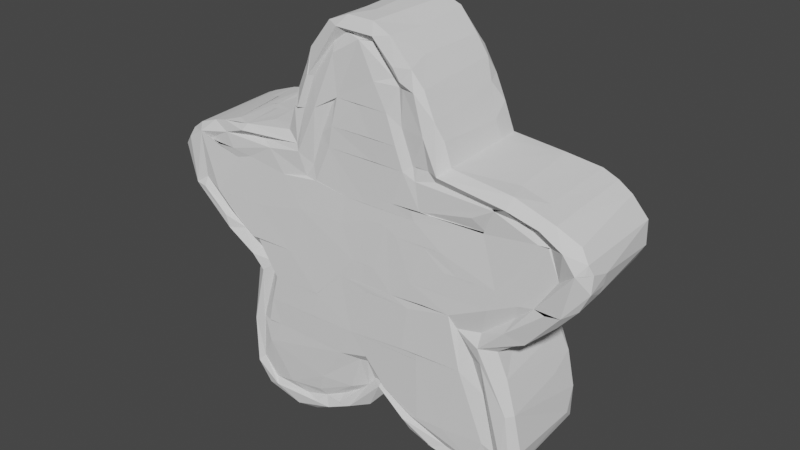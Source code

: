 # Source: Star.blend  (saved by Blender 3.6.13; exported with 4.5.12 LTS)
import bpy
from mathutils import Matrix  # noqa: F401  (used for matrix-valued properties, if any)

bpy.ops.wm.read_factory_settings(use_empty=True)
scene = bpy.context.scene
scene.name = 'Scene'

# ---- collections
col_collection = bpy.data.collections.new('Collection'); scene.collection.children.link(col_collection)

# ---- world
world_world = bpy.data.worlds.new('World'); scene.world = world_world
world_world.use_nodes = True; world_world.node_tree.nodes.clear()
_N = world_world.node_tree.nodes; _L = world_world.node_tree.links
n0 = _N.new('ShaderNodeOutputWorld'); n0.name = 'World Output'; n0.location = (300, 300)
n1 = _N.new('ShaderNodeBackground'); n1.name = 'Background'; n1.location = (10, 300)
n1.inputs[0].default_value = (0.05088, 0.05088, 0.05088, 1.0)
_L.new(n1.outputs[0], n0.inputs[0])
n0.is_active_output = True
world_world.color = (0.05088, 0.05088, 0.05088)
world_world.use_sun_shadow = False
world_world.sun_shadow_jitter_overblur = 0.0

# ---- meshes
me_tmpx6ox2jy4 = bpy.data.meshes.new('tmpx6ox2jy4')
me_tmpx6ox2jy4.from_pydata([(-0.4696, 0.01272, 0.1272), (-0.4798, 0.1215, 0.128), (-0.4418, 0.03151, 0.1196), (-0.4423, 0.01012, 0.1295), (-0.3833, -0.04426, 0.1266), (-0.4428, 0.1434, 0.127), (-0.4261, 0.1275, 0.1178), (-0.3743, -0.07382, 0.1253), (-0.3409, 0.105, 0.1156), (-0.3757, -0.03529, 0.1149), (-0.3949, 0.1262, 0.1248), (-0.4013, 0.0103, 0.1246), (-0.3781, 0.1812, 0.1117), (-0.3475, -0.03689, 0.1247), (-0.3476, 0.1262, 0.1205), (-0.3668, 0.158, 0.1196), (-0.3343, -0.06694, 0.1117), (-0.2988, -0.07165, 0.1236), (-0.3119, 0.1775, 0.1246), (-0.268, 0.01028, 0.1187), (-0.2928, -0.09337, 0.1106), (-0.2825, 0.0102, 0.1192), (-0.2658, -0.3324, 0.1199), (-0.2641, -0.2764, 0.1207), (-0.2501, -0.2149, 0.121), (-0.2811, -0.07224, 0.1238), (-0.2335, -0.1534, 0.1207), (-0.1919, -0.0716, 0.119), (-0.5111, 0.09215, 0.1127), (-0.5095, 0.049, 0.09671), (-0.4919, 0.1322, 0.1036), (-0.4523, -0.02668, 0.1041), (-0.4144, 0.1712, 0.1073), (-0.4018, -0.071, 0.1071), (-0.3661, -0.09957, 0.1027), (-0.3017, 0.1171, 0.1146), (-0.3316, -0.1198, 0.1017), (-0.3378, 0.1856, 0.1126), (-0.2672, 0.1675, 0.1039), (-0.3023, -0.115, 0.1254), (-0.3111, -0.2886, 0.1208), (-0.3105, -0.4067, 0.1201), (-0.3081, -0.1646, 0.1015), (-0.2837, -0.4611, 0.1117), (-0.2786, -0.1513, 0.1191), (-0.2409, 0.1534, 0.1134), (-0.2972, -0.3906, 0.1118), (-0.2876, -0.2759, 0.1132), (-0.2476, -0.1283, 0.1067), (-0.2549, -0.453, 0.1166), (-0.2046, 0.1024, 0.1115), (-0.2304, -0.2764, 0.1182), (-0.1549, 0.03756, 0.1143), (-0.1691, 0.1796, 0.103), (-0.1153, -0.1535, 0.1167), (-0.1154, -0.1535, 0.1174), (-0.05399, -0.2826, 0.1113), (-0.1253, -0.215, 0.1172), (-0.023, -0.2148, 0.112), (-0.04819, -0.08527, 0.1123), (-0.4897, 0.01664, 0.09713), (-0.4593, 0.1552, 0.1083), (-0.3472, 0.1898, 0.09482), (-0.3205, -0.2099, 0.09168), (-0.2993, -0.4598, 0.09475), (-0.285, -0.4612, 0.1099), (-0.1971, 0.2008, 0.09511), (-0.2653, -0.4795, 0.09568), (-0.2644, -0.4358, 0.1088), (-0.1956, -0.4828, 0.1089), (-0.2109, -0.4267, 0.1109), (-0.1616, 0.1652, 0.1081), (-0.1699, -0.4464, 0.1007), (-0.1442, 0.1136, 0.1036), (-0.1275, -0.4143, 0.106), (-0.1132, 0.1124, 0.1077), (-0.1331, -0.4471, 0.1087), (-0.1114, 0.2731, 0.1076), (-0.07214, 0.03755, 0.11), (-0.1145, -0.3717, 0.1103), (-0.04634, 0.03756, 0.1087), (-0.007034, -0.2837, 0.1006), (-0.01508, -0.0375, 0.1105), (-0.03383, 0.09896, 0.1044), (0.01683, -0.09894, 0.1108), (0.01018, -0.08529, 0.1106), (0.01698, -0.03753, 0.1095), (0.01941, 0.06486, 0.1056), (0.01592, -0.2646, 0.1076), (0.02388, -0.09894, 0.1109), (0.04172, -0.03754, 0.1095), (0.08717, -0.08308, 0.1093), (0.07198, 0.06482, 0.1046), (0.1299, -0.09908, 0.1088), (0.1156, -0.2013, 0.1089), (0.09812, 0.05116, 0.1048), (0.1524, -0.215, 0.1068), (0.1346, -0.03753, 0.1072), (0.1467, -0.2149, 0.1069), (0.1514, -0.2013, 0.1074), (0.229, -0.07878, 0.1026), (0.1663, -0.07848, 0.1057), (-0.4606, 0.1535, 0.1026), (-0.3389, -0.3932, 0.09427), (-0.3285, -0.4195, 0.09461), (-0.3008, -0.1448, 0.09654), (-0.1537, -0.4874, 0.09123), (-0.17, 0.2629, 0.1037), (-0.1596, 0.2628, 0.1073), (-0.1464, 0.2629, 0.09939), (-0.1315, 0.3378, 0.1048), (-0.1273, 0.1424, 0.09964), (-0.118, 0.3376, 0.09737), (-0.1291, 0.3925, 0.09214), (-0.1137, 0.1124, 0.1072), (-0.1291, 0.3381, 0.104), (-0.103, -0.4543, 0.1057), (-0.1021, 0.2189, 0.09713), (-0.06275, 0.3958, 0.1018), (-0.06589, 0.4175, 0.09238), (-0.05166, 0.4509, 0.1029), (-0.1137, -0.4275, 0.09843), (-0.03549, -0.3688, 0.09933), (-0.07994, 0.1945, 0.1026), (-0.0684, 0.3028, 0.09242), (-0.06479, -0.4044, 0.09131), (-0.07156, 0.2424, 0.1016), (-0.04366, -0.4264, 0.1004), (-0.06901, -0.4256, 0.1061), (-0.05921, 0.3044, 0.09691), (-0.006727, 0.3037, 0.0984), (0.009827, -0.2842, 0.09575), (0.01824, 0.09893, 0.1028), (0.03379, 0.1945, 0.09971), (0.02819, 0.2422, 0.09935), (0.03654, 0.4479, 0.1002), (0.06149, -0.3212, 0.1054), (0.09245, 0.2423, 0.1005), (0.1381, 0.09898, 0.101), (0.1104, 0.1945, 0.1003), (0.04247, -0.3248, 0.08614), (0.08285, 0.1194, 0.1013), (0.06482, 0.06482, 0.1046), (0.08597, 0.3991, 0.1006), (0.09172, 0.399, 0.09891), (0.1491, 0.1203, 0.09691), (0.1222, 0.3998, 0.08922), (0.1344, -0.3657, 0.1031), (0.1318, 0.1195, 0.101), (0.2085, 0.05124, 0.1006), (0.1512, -0.365, 0.1024), (0.1635, 0.05118, 0.1027), (0.2131, -0.365, 0.09734), (0.1714, -0.03752, 0.1053), (0.2162, 0.01024, 0.1015), (0.2475, 0.01024, 0.09906), (0.3314, 0.01036, 0.09367), (-0.3377, -0.3096, 0.09256), (-0.3057, 0.1915, 0.113), (-0.23, -0.487, 0.05827), (-0.1713, 0.3002, 0.08684), (-0.1505, 0.3516, 0.08438), (-0.07866, 0.4565, 0.09128), (-0.06789, -0.4533, 0.07245), (-0.0322, 0.4414, 0.0913), (-0.03078, 0.4756, 0.09015), (0.002567, -0.4092, 0.08216), (-0.01814, -0.3747, 0.08578), (-0.001031, 0.4336, 0.09582), (0.02935, 0.4735, 0.08788), (0.003922, -0.3529, 0.08607), (0.003923, 0.447, 0.09433), (0.01765, -0.3324, 0.08183), (0.03862, -0.3396, 0.09387), (0.03563, 0.3583, 0.09597), (0.06841, 0.3038, 0.09838), (0.1098, -0.3878, 0.0993), (0.07197, 0.4543, 0.09002), (0.09317, 0.3586, 0.08842), (0.09779, 0.3715, 0.09677), (0.1009, 0.2801, 0.09102), (0.1229, -0.4129, 0.09058), (0.1013, 0.3722, 0.09808), (0.1286, -0.3821, 0.08906), (0.1336, 0.3581, 0.09723), (0.1276, 0.2082, 0.0901), (0.1469, 0.3636, 0.08188), (0.1376, 0.1803, 0.0959), (0.1556, 0.2749, 0.0962), (0.1817, 0.1895, 0.08861), (0.1747, 0.1196, 0.09693), (0.1905, 0.205, 0.09836), (0.1738, 0.3071, 0.08408), (0.184, -0.429, 0.09336), (0.2179, -0.4155, 0.08563), (0.2956, 0.1185, 0.0885), (0.2715, 0.1452, 0.09384), (0.256, -0.201, 0.09949), (0.2443, -0.1083, 0.09258), (0.2987, -0.1298, 0.09873), (0.297, -0.1011, 0.0836), (0.3147, -0.03808, 0.09543), (0.3045, -0.1664, 0.09493), (0.3112, 0.174, 0.08701), (0.3197, 0.1732, 0.09159), (0.3565, -0.07336, 0.09457), (0.3493, 0.1869, 0.09961), (0.4196, 0.1674, 0.09521), (-0.4683, 0.1513, 0.08527), (-0.1864, 0.2619, 0.07139), (-0.09962, -0.4697, 0.07175), (-0.1102, 0.4252, 0.07835), (0.0191, 0.4338, 0.08645), (0.04018, -0.365, 0.06998), (0.02874, 0.4326, 0.0826), (0.07666, 0.372, 0.08484), (0.06737, 0.3584, 0.09222), (0.09612, -0.4089, 0.07755), (0.1037, 0.3585, 0.09228), (0.1329, -0.4281, 0.06747), (0.1399, 0.2081, 0.0914), (0.1649, 0.208, 0.08979), (0.1727, -0.4341, 0.08806), (0.2032, -0.4328, 0.09277), (0.2993, 0.1192, 0.08317), (0.3501, 0.2064, 0.07516), (0.2972, -0.4389, 0.08932), (0.2839, -0.4218, 0.08689), (0.2763, -0.1672, 0.08367), (0.3051, -0.4705, 0.07163), (0.3107, -0.361, 0.08852), (0.2769, -0.1673, 0.08355), (0.3066, -0.2459, 0.08165), (0.3785, -0.009018, 0.0848), (0.3368, -0.3787, 0.07979), (0.3632, -0.2725, 0.08638), (0.3322, -0.1331, 0.07664), (0.3686, -0.04227, 0.0783), (0.338, 0.174, 0.08538), (0.3563, -0.3786, 0.08814), (0.3938, -0.09199, 0.07839), (0.4348, 0.1327, 0.08316), (0.4139, 0.1339, 0.08606), (0.3865, 0.1616, 0.08119), (0.3754, -0.3791, 0.08381), (0.4108, -0.00349, 0.08131), (0.4396, -0.003429, 0.09027), (0.4447, 0.1793, 0.07843), (0.4686, -0.003, 0.08225), (0.4955, 0.09843, 0.08959), (0.4703, 0.1374, 0.09408), (-0.2614, 0.1998, 0.07165), (-0.2014, 0.2024, 0.07132), (-0.03296, -0.4344, 0.05779), (0.193, -0.4519, 0.06513), (0.2433, -0.4628, 0.07833), (0.3267, -0.4024, 0.07723), (0.3364, -0.4542, 0.07928), (0.3541, -0.1925, 0.07108), (0.3905, -0.3606, 0.0639), (0.457, 0.06784, 0.07622), (0.4378, 0.1329, 0.08017), (0.5111, 0.1204, 0.07113), (-0.2704, 0.2011, 0.017), (-0.1776, -0.4881, 0.05812), (0.2635, -0.4693, 0.07081), (0.2624, -0.4718, 0.072), (0.3622, -0.111, 0.07419), (0.3791, -0.4118, 0.06729), (0.3766, -0.27, 0.07178), (0.4522, -0.03727, 0.06227), (0.4948, 0.01289, 0.06182), (0.4917, 0.1468, 0.06337), (0.5084, 0.09894, 0.07707), (0.5189, 0.09869, 0.06234), (-0.2556, 0.1999, 0.07165), (-0.09176, -0.4654, 0.07165), (-0.04801, 0.4715, 0.01377), (0.5179, 0.05893, 0.06528), (-0.285, -0.4653, 0.04096), (-0.264, -0.4776, 0.0443), (-0.2274, -0.4841, -0.03052), (-0.1127, -0.4683, -0.02393), (-0.05833, -0.4466, 0.05802), (-0.007075, 0.4774, 0.03642), (0.02926, 0.474, 0.003914), (0.111, 0.4136, 0.03309), (0.1586, -0.4379, 0.06482), (0.1893, 0.2689, 0.07254), (0.2045, 0.2182, 0.06963), (0.2511, -0.4672, 0.05126), (-0.3592, 0.1906, -0.003447), (-0.1997, -0.4901, 0.05796), (-0.04452, -0.4398, 0.05802), (0.07705, -0.3933, -0.01024), (0.2091, -0.4562, 0.05088), (-0.5109, 0.05322, 0.003396), (-0.4192, -0.05475, 0.01706), (-0.3992, -0.07293, 0.01706), (-0.3528, -0.1051, -0.04435), (-0.3102, -0.4428, 0.03757), (-0.3091, 0.197, 0.01706), (-0.09426, -0.4612, -0.02389), (0.07488, 0.4514, -0.0003447), (0.161, 0.331, -0.112), (0.2321, -0.4609, 0.05121), (0.3348, 0.2064, 0.02701), (0.3283, -0.1383, 0.01572), (0.4016, 0.1919, 0.03245), (0.4734, -0.006465, 0.01706), (-0.378, 0.1891, -0.05112), (-0.2769, -0.4715, 0.04433), (0.1974, -0.4494, -0.01711), (0.2839, -0.4682, 0.01021), (0.2868, -0.4676, 0.01024), (-0.5166, 0.0736, 0.003428), (-0.4129, -0.06047, 0.01706), (-0.379, 0.1875, -0.05118), (-0.3207, 0.1945, 0.01703), (-0.2981, -0.4543, 0.03752), (0.09375, -0.4051, -0.01026), (0.1516, -0.4327, -0.0174), (0.2497, -0.4655, 0.0239), (0.2647, -0.4674, 0.02388), (0.3865, -0.08774, -0.08526), (0.4547, -0.03138, 0.01707), (0.5073, 0.036, 0.01707), (-0.5026, 0.126, -0.03075), (-0.4766, 0.003, -0.0307), (-0.1342, -0.4708, -0.1128), (0.3684, -0.2558, -0.08423), (0.5152, 0.05825, 0.01706), (-0.4585, -0.0194, 0.00342), (-0.442, -0.03497, 0.003414), (-0.3386, 0.1938, -0.003412), (-0.3126, -0.4386, -0.03753), (-0.165, -0.4837, -0.03065), (-0.1088, 0.4282, -0.01706), (-0.06785, -0.4445, -0.09205), (0.04016, -0.3588, -0.1222), (0.07252, -0.3892, -0.01022), (0.1152, -0.4112, -0.1231), (0.2463, -0.4618, -0.01712), (0.2624, -0.4672, 0.02388), (0.4676, -0.01404, 0.01706), (0.52, 0.08521, 0.01731), (-0.3292, 0.1957, -0.003382), (-0.3044, -0.1375, -0.09896), (0.2689, -0.4671, 0.01024), (0.4842, 0.01131, -0.0512), (-0.5138, 0.1048, -0.03074), (-0.4427, 0.1724, -0.1048), (-0.4044, 0.1817, -0.05128), (-0.3146, -0.1747, -0.09876), (-0.1903, 0.2653, -0.1201), (-0.08718, 0.4494, -0.01697), (-0.0881, 0.4565, -0.1335), (0.1893, 0.265, -0.09213), (0.1999, 0.2238, -0.1006), (0.2669, -0.4664, -0.01705), (0.3026, -0.4567, -0.1326), (0.3327, -0.4437, -0.1329), (0.4372, 0.1864, -0.1511), (-0.5158, 0.07135, 0.003406), (0.1103, 0.4141, -0.1295), (-0.4773, 0.1567, -0.1145), (-0.3731, -0.08959, -0.1068), (-0.3252, -0.2166, -0.09881), (-0.3038, -0.4481, -0.03753), (0.1375, 0.3732, -0.1304), (0.4537, -0.02858, -0.02389), (0.46, -0.02105, -0.02388), (-0.5041, 0.03648, -0.03073), (-0.457, -0.01932, -0.0307), (-0.33, -0.4183, -0.1128), (-0.2748, -0.4671, -0.1188), (0.2512, -0.4572, -0.1126), (0.4457, -0.03494, -0.05118), (0.4706, 0.1667, -0.1483), (-0.4349, -0.04088, 0.003421), (-0.3388, -0.1148, -0.04435), (-0.2991, 0.2064, -0.1058), (-0.1595, 0.3431, -0.1204), (-0.0959, 0.4419, -0.01708), (-0.07947, -0.4537, -0.02385), (0.06577, -0.3817, -0.1178), (0.1752, -0.4407, -0.01709), (0.2556, -0.4654, -0.01713), (0.3239, 0.2153, -0.141), (0.5069, 0.06836, -0.1535), (-0.118, 0.4217, -0.1277), (-0.09385, -0.457, -0.09219), (0.304, -0.4561, -0.1331), (0.3418, -0.1767, -0.1371), (0.3593, -0.2318, -0.1503), (0.4671, -0.008562, -0.05118), (-0.5174, 0.07172, -0.08549), (-0.5082, 0.1163, -0.03071), (-0.3398, -0.3203, -0.1188), (-0.2404, -0.4763, -0.1265), (-0.2138, -0.487, -0.03078), (-0.2032, 0.21, -0.1169), (-0.01786, 0.4827, -0.1226), (0.3408, -0.1164, -0.1413), (0.5043, 0.1209, -0.1565), (-0.3168, -0.4336, -0.03753), (0.3252, -0.1334, -0.1375), (0.3747, -0.09479, -0.08531), (-0.4697, -0.004641, -0.09603), (-0.3446, -0.1108, -0.04435), (-0.3027, -0.4469, -0.1316), (-0.3184, 0.2015, -0.1058), (-0.05693, 0.4757, -0.13), (0.0628, 0.4604, -0.1379), (0.3555, -0.4246, -0.1537), (0.4337, -0.05025, -0.02385), (-0.5157, 0.1114, -0.1045), (-0.3935, 0.1884, -0.1162), (-0.1384, 0.3836, -0.1209), (0.009177, -0.3934, -0.1147), (0.2429, -0.4537, -0.1126), (0.459, -0.008282, -0.154), (-0.3336, -0.1169, -0.1092), (-0.3405, 0.2019, -0.1095), (0.3832, -0.3683, -0.1233), (0.3772, -0.3162, -0.1509), (-0.4054, -0.06329, -0.1071), (-0.3071, -0.1389, -0.1128), (-0.1904, -0.4799, -0.1283), (-0.08914, -0.4539, -0.09212), (0.03075, 0.4757, -0.1325), (-0.3397, -0.3927, -0.1122), (0.1863, -0.4374, -0.1353), (-0.5001, 0.04648, -0.1175), (0.4004, -0.07375, -0.08527), (-0.3273, -0.236, -0.119), (-0.09342, -0.4539, -0.1126), (0.3905, -0.07735, -0.1579), (-0.4891, 0.1164, -0.1295), (-0.4594, 0.005935, -0.1239), (0.1794, 0.2888, -0.136), (-0.4576, 0.04964, -0.117), (-0.407, -0.01042, -0.1182), (-0.4292, 0.1351, -0.1213), (-0.3993, -0.01026, -0.1159), (-0.3815, -0.01183, -0.133), (-0.3309, -0.4113, -0.1126), (-0.3331, -0.2784, -0.1197), (-0.1539, 0.3442, -0.1294), (-0.08248, -0.4529, -0.1136), (0.2481, -0.4561, -0.1126), (0.2829, -0.4577, -0.155), (-0.4542, 0.01974, -0.1264), (-0.4574, 0.1157, -0.1259), (-0.4499, 0.145, -0.1306), (-0.4538, 0.01944, -0.1269), (-0.4342, 0.0428, -0.1295), (-0.4154, 0.1369, -0.1307), (-0.3704, -0.06407, -0.1315), (-0.3321, 0.166, -0.1231), (-0.3518, 0.1751, -0.135), (-0.3855, -0.06497, -0.1251), (-0.3685, -0.04233, -0.1204), (-0.2938, -0.1185, -0.1379), (-0.3192, -0.07983, -0.1249), (-0.3111, -0.2372, -0.1358), (-0.3105, -0.07847, -0.1259), (-0.3105, -0.07849, -0.1259), (-0.2846, -0.1009, -0.125), (-0.2797, -0.2158, -0.1251), (-0.2429, -0.1596, -0.1394), (-0.2548, -0.1223, -0.1255), (-0.2695, -0.1604, -0.1259), (-0.1754, 0.1757, -0.1296), (-0.2183, -0.4406, -0.1266), (0.484, 0.02818, -0.1633), (-0.3857, 0.09458, -0.1295), (-0.367, 0.1399, -0.1328), (-0.3363, 0.1082, -0.1249), (-0.2573, 0.1131, -0.1289), (-0.3141, 0.1396, -0.1324), (-0.2945, 0.01124, -0.1316), (-0.2269, 0.1935, -0.1389), (-0.3332, -0.4003, -0.1313), (-0.2739, -0.08987, -0.1383), (-0.2635, 0.1574, -0.1344), (-0.2824, -0.1601, -0.1309), (-0.2829, -0.412, -0.1286), (-0.2995, -0.3568, -0.1326), (-0.2695, -0.2587, -0.141), (-0.2546, -0.4359, -0.1269), (-0.2635, -0.4131, -0.1396), (-0.2487, -0.4554, -0.1449), (-0.2715, -0.4354, -0.1253), (-0.2064, -0.4341, -0.1381), (-0.1576, 0.1469, -0.1406), (-0.1914, 0.1903, -0.1363), (-0.1471, -0.4329, -0.1329), (-0.1332, 0.1209, -0.1302), (-0.1236, 0.3222, -0.1315), (-0.1415, -0.457, -0.1443), (-0.1033, 0.2355, -0.1327), (-0.0845, 0.3912, -0.1337), (-0.03323, -0.427, -0.1224), (-0.05915, 0.3177, -0.134), (-0.05878, 0.4273, -0.1318), (-0.03907, -0.388, -0.1278), (0.003209, 0.4457, -0.1315), (0.005841, -0.3519, -0.1296), (0.03912, -0.3402, -0.1392), (0.01464, -0.3527, -0.1282), (-0.302, -0.4157, -0.1409), (-0.2817, -0.3738, -0.1419), (-0.2455, -0.4126, -0.1404), (-0.1904, -0.09895, -0.1394), (-0.2237, -0.2763, -0.1387), (-0.1553, -0.4059, -0.1386), (-0.07869, -0.408, -0.1333), (-0.1811, 0.03829, -0.135), (-0.1172, 0.2833, -0.1422), (-0.1296, 0.344, -0.1403), (-0.09074, -0.4044, -0.1371), (-0.09544, 0.152, -0.1371), (-0.03794, 0.1291, -0.1374), (-0.05381, -0.413, -0.1419), (-0.0746, 0.3366, -0.1403), (-0.03976, 0.2757, -0.1394), (-0.02363, 0.4315, -0.1435), (-0.01811, -0.3526, -0.1405), (0.04903, 0.4401, -0.149), (0.03037, -0.319, -0.1318), (0.1046, -0.3866, -0.1469), (0.08683, -0.3573, -0.1362), (0.1095, 0.3322, -0.1413), (0.1349, -0.3746, -0.1455), (0.1531, -0.3842, -0.146), (0.3741, -0.3942, -0.1525), (-0.2466, -0.3331, -0.1396), (-0.1018, -0.3528, -0.1476), (-0.1582, -0.09937, -0.1397), (-0.1399, -0.2764, -0.1434), (-0.1002, -0.2627, -0.1454), (-0.1201, -0.2764, -0.1436), (-0.07318, -0.09895, -0.1436), (-0.05106, 0.4577, -0.1446), (-0.06505, 0.03748, -0.14), (-0.0554, -0.3395, -0.1398), (-0.01504, -0.2631, -0.1501), (0.003965, -0.2768, -0.1425), (0.02492, 0.04436, -0.144), (0.06225, -0.3238, -0.1505), (0.05507, 0.3172, -0.147), (0.03952, 0.3175, -0.1471), (0.05668, 0.4071, -0.1365), (0.1153, 0.04437, -0.1486), (0.1145, 0.04471, -0.1468), (0.05414, -0.3241, -0.1452), (0.1301, 0.33, -0.1542), (0.1063, 0.401, -0.1471), (0.1104, 0.2619, -0.1436), (0.1157, 0.3895, -0.1485), (0.1692, -0.4112, -0.1536), (0.1579, 0.1327, -0.1469), (0.1171, 0.1843, -0.1483), (0.148, 0.3371, -0.1471), (0.178, 0.1904, -0.1463), (0.2065, -0.398, -0.1518), (0.2205, -0.4117, -0.1493), (0.3543, -0.09818, -0.157), (-0.07027, -0.2627, -0.1461), (0.009834, 0.03739, -0.1435), (0.02806, -0.2763, -0.1509), (0.02388, -0.2764, -0.1506), (0.1044, -0.3242, -0.1555), (0.0491, -0.249, -0.1526), (0.1738, -0.2491, -0.1564), (0.1052, -0.249, -0.154), (0.1361, -0.0815, -0.1537), (0.08907, 0.2508, -0.1499), (0.1696, -0.3857, -0.1553), (0.1395, 0.1081, -0.1474), (0.313, 0.1714, -0.1591), (0.3291, 0.1278, -0.1568), (0.1961, 0.2235, -0.1467), (0.2237, 0.2031, -0.1609), (0.1967, 0.1897, -0.1469), (0.2871, -0.418, -0.1512), (0.3001, -0.4298, -0.166), (0.247, -0.1088, -0.1559), (0.3321, -0.3735, -0.1594), (0.3991, 0.1984, -0.1562), (0.2234, -0.08804, -0.1594), (0.2891, -0.3988, -0.1642), (0.2436, -0.1766, -0.1627), (0.2464, 0.0852, -0.1544), (0.3258, 0.08507, -0.1584), (0.3101, -0.0896, -0.1535), (0.2875, -0.1257, -0.1616), (0.3046, -0.2211, -0.1554), (0.3368, -0.2559, -0.1677), (0.3461, -0.09852, -0.1603), (0.3169, -0.1404, -0.157), (0.386, 0.1807, -0.1717), (0.4048, -0.002584, -0.1604), (0.3076, 0.179, -0.1505), (0.3582, -0.4157, -0.1535), (0.4352, 0.1433, -0.1615), (0.2969, -0.288, -0.1645), (0.3117, -0.04935, -0.1657), (0.3153, -0.09882, -0.167), (0.3593, -0.3986, -0.1677), (0.4352, 0.03532, -0.1635), (0.4009, 0.1557, -0.1653), (0.3552, 0.08584, -0.1612), (0.4224, 0.0929, -0.1681), (0.4443, 0.09209, -0.1665), (0.3773, -0.05304, -0.1709), (0.434, 0.09206, -0.1696), (0.4847, 0.1042, -0.176), (0.4484, 0.1598, -0.1735)], [(145, 148), (310, 317), (490, 493)], [(0, 1, 28), (3, 2, 0), (0, 5, 1), (2, 5, 0), (2, 11, 5), (10, 6, 5), (4, 0, 7), (4, 3, 0), (11, 8, 5), (3, 4, 9), (9, 2, 3), (11, 2, 9), (8, 10, 5), (6, 15, 5), (5, 15, 32), (15, 12, 32), (6, 14, 15), (15, 18, 12), (4, 7, 16), (17, 11, 13), (39, 16, 7), (21, 11, 17), (16, 39, 20), (24, 47, 23), (23, 51, 24), (26, 27, 25), (60, 0, 29), (29, 0, 28), (1, 30, 28), (5, 30, 1), (32, 61, 5), (33, 0, 31), (33, 7, 0), (34, 7, 33), (11, 9, 13), (8, 14, 10), (16, 9, 4), (16, 13, 9), (11, 35, 8), (36, 7, 34), (13, 16, 17), (15, 38, 18), (37, 12, 18), (37, 18, 158), (39, 7, 36), (14, 45, 15), (8, 35, 14), (40, 44, 42), (20, 17, 16), (46, 40, 41), (40, 46, 44), (35, 45, 14), (38, 15, 45), (49, 41, 43), (47, 44, 46), (49, 46, 41), (11, 19, 35), (22, 46, 68), (22, 47, 46), (48, 44, 47), (20, 25, 17), (24, 48, 47), (44, 48, 39), (39, 48, 20), (19, 50, 35), (69, 49, 43), (68, 70, 22), (24, 26, 48), (53, 18, 38), (27, 21, 17), (22, 51, 47), (25, 48, 26), (52, 50, 19), (18, 53, 158), (21, 27, 19), (70, 79, 22), (24, 54, 26), (27, 52, 19), (26, 55, 27), (22, 56, 51), (56, 24, 51), (79, 56, 22), (24, 57, 54), (55, 52, 27), (54, 59, 55), (56, 58, 24), (58, 54, 57), (54, 58, 59), (5, 61, 30), (158, 62, 12), (40, 103, 41), (40, 157, 103), (104, 41, 103), (42, 157, 40), (63, 157, 42), (64, 43, 41), (105, 42, 44), (105, 44, 39), (67, 43, 65), (68, 46, 49), (69, 43, 67), (20, 48, 25), (50, 45, 35), (45, 71, 38), (66, 158, 53), (49, 116, 72), (50, 73, 45), (69, 116, 49), (73, 71, 45), (52, 75, 50), (73, 50, 75), (74, 79, 70), (80, 75, 52), (75, 83, 114), (82, 52, 55), (56, 79, 81), (80, 83, 75), (82, 78, 52), (59, 82, 55), (82, 80, 78), (131, 88, 56), (56, 88, 58), (85, 82, 59), (82, 87, 80), (80, 87, 83), (58, 84, 59), (85, 86, 82), (58, 89, 84), (93, 89, 58), (93, 59, 84), (85, 90, 86), (93, 91, 59), (91, 90, 85), (90, 87, 82), (136, 58, 88), (90, 92, 87), (91, 92, 90), (58, 94, 93), (97, 92, 91), (96, 58, 136), (97, 95, 92), (197, 93, 94), (98, 99, 58), (99, 94, 58), (93, 100, 91), (96, 99, 98), (197, 99, 96), (101, 97, 91), (0, 60, 31), (208, 30, 102), (30, 61, 102), (64, 41, 104), (36, 105, 39), (106, 69, 67), (71, 53, 38), (49, 72, 68), (72, 70, 68), (72, 121, 70), (66, 53, 107), (109, 107, 53), (107, 108, 160), (74, 70, 121), (71, 109, 53), (108, 110, 160), (121, 72, 76), (71, 77, 109), (110, 161, 160), (73, 111, 71), (109, 112, 108), (110, 113, 161), (114, 111, 73), (111, 77, 71), (109, 77, 112), (110, 108, 112), (110, 115, 113), (111, 117, 77), (114, 123, 111), (123, 117, 111), (77, 118, 112), (119, 112, 118), (112, 119, 115), (115, 120, 113), (116, 121, 76), (74, 121, 122), (122, 79, 74), (83, 123, 114), (124, 77, 117), (125, 122, 121), (117, 126, 124), (162, 113, 120), (123, 126, 117), (120, 115, 119), (116, 127, 121), (118, 77, 129), (122, 81, 79), (83, 132, 123), (126, 130, 129), (123, 133, 126), (126, 134, 130), (88, 131, 136), (132, 139, 123), (133, 137, 126), (87, 138, 83), (138, 141, 132), (141, 139, 132), (139, 137, 133), (142, 138, 87), (142, 92, 138), (143, 144, 135), (138, 148, 141), (95, 138, 92), (139, 141, 145), (150, 136, 147), (150, 96, 136), (149, 138, 95), (97, 151, 95), (152, 96, 150), (153, 151, 97), (101, 100, 97), (197, 100, 93), (201, 97, 100), (153, 154, 151), (154, 155, 151), (152, 197, 96), (201, 154, 153), (155, 149, 151), (201, 156, 154), (64, 67, 65), (106, 67, 159), (106, 116, 69), (163, 116, 210), (128, 125, 121), (129, 124, 126), (77, 124, 129), (167, 122, 125), (118, 164, 119), (119, 164, 120), (120, 165, 162), (167, 125, 128), (168, 164, 118), (129, 168, 118), (128, 170, 167), (127, 170, 128), (135, 165, 120), (122, 170, 81), (81, 170, 131), (170, 172, 131), (134, 175, 130), (127, 173, 170), (120, 164, 135), (173, 127, 166), (175, 174, 129), (174, 168, 129), (135, 169, 165), (212, 135, 171), (140, 136, 131), (177, 169, 135), (175, 134, 137), (175, 178, 174), (179, 135, 215), (135, 179, 143), (183, 173, 176), (135, 144, 177), (137, 180, 175), (175, 180, 178), (183, 136, 140), (146, 177, 144), (179, 182, 143), (136, 183, 147), (182, 146, 143), (184, 146, 182), (139, 180, 137), (178, 184, 182), (187, 185, 139), (180, 139, 185), (186, 146, 184), (145, 187, 139), (188, 184, 218), (193, 176, 181), (190, 148, 138), (188, 192, 184), (193, 194, 176), (191, 192, 188), (194, 147, 183), (149, 195, 138), (195, 190, 138), (145, 204, 187), (194, 193, 223), (204, 189, 187), (227, 152, 147), (196, 204, 145), (198, 100, 197), (189, 206, 191), (152, 230, 197), (155, 156, 149), (227, 230, 152), (198, 199, 200), (198, 201, 100), (199, 198, 202), (200, 201, 198), (156, 195, 149), (199, 205, 200), (209, 66, 107), (107, 160, 209), (106, 210, 116), (113, 162, 211), (163, 127, 116), (163, 166, 127), (168, 212, 164), (171, 164, 212), (170, 173, 172), (173, 166, 213), (131, 172, 140), (212, 214, 135), (173, 140, 172), (174, 215, 168), (215, 214, 168), (174, 216, 215), (173, 217, 176), (215, 135, 214), (183, 140, 173), (178, 215, 216), (176, 217, 181), (180, 218, 178), (215, 178, 182), (187, 220, 185), (221, 188, 185), (185, 188, 180), (180, 188, 218), (187, 221, 220), (187, 189, 221), (221, 191, 188), (192, 186, 184), (223, 181, 219), (176, 194, 183), (191, 221, 189), (147, 194, 227), (223, 226, 194), (224, 145, 190), (224, 196, 145), (197, 228, 198), (231, 228, 197), (202, 198, 228), (229, 257, 223), (229, 223, 255), (257, 226, 223), (230, 232, 197), (232, 231, 197), (206, 225, 191), (203, 189, 204), (206, 189, 203), (202, 231, 232), (224, 204, 196), (227, 256, 230), (195, 204, 224), (235, 199, 202), (235, 236, 199), (200, 233, 201), (257, 244, 226), (236, 267, 199), (203, 238, 206), (233, 200, 237), (244, 234, 226), (239, 235, 202), (199, 267, 240), (200, 205, 237), (156, 242, 195), (204, 242, 243), (206, 204, 243), (238, 204, 206), (233, 241, 201), (195, 242, 204), (235, 239, 244), (201, 241, 156), (241, 242, 156), (243, 207, 206), (199, 240, 205), (240, 246, 205), (246, 245, 205), (206, 207, 247), (240, 248, 246), (250, 207, 261), (207, 250, 247), (248, 249, 245), (250, 260, 249), (262, 250, 249), (66, 251, 158), (163, 253, 166), (167, 170, 122), (213, 217, 173), (219, 181, 217), (288, 192, 191), (254, 223, 222), (255, 223, 254), (226, 227, 194), (256, 227, 226), (230, 234, 232), (256, 234, 230), (256, 226, 234), (202, 232, 234), (234, 239, 202), (258, 236, 235), (257, 268, 244), (258, 235, 269), (259, 235, 244), (259, 244, 268), (245, 237, 205), (245, 233, 237), (247, 225, 206), (260, 241, 233), (245, 260, 233), (261, 243, 242), (243, 261, 207), (261, 241, 260), (249, 260, 245), (261, 260, 250), (262, 247, 250), (278, 249, 248), (64, 104, 300), (251, 263, 158), (252, 251, 66), (159, 264, 106), (289, 288, 191), (225, 289, 191), (255, 265, 229), (269, 235, 259), (240, 270, 248), (270, 271, 248), (262, 272, 247), (278, 248, 271), (249, 273, 262), (274, 249, 278), (262, 273, 274), (286, 177, 146), (254, 222, 219), (265, 255, 290), (266, 265, 290), (350, 28, 30), (67, 64, 279), (282, 276, 210), (211, 162, 355), (283, 253, 163), (277, 162, 165), (169, 284, 165), (285, 284, 169), (303, 169, 177), (315, 29, 28), (275, 263, 251), (252, 263, 275), (292, 159, 281), (284, 277, 165), (217, 213, 294), (254, 295, 255), (295, 290, 255), (225, 306, 289), (225, 247, 308), (33, 31, 297), (62, 310, 12), (300, 279, 64), (263, 301, 158), (279, 280, 67), (281, 264, 292), (302, 276, 282), (302, 163, 276), (277, 355, 162), (303, 285, 169), (303, 177, 286), (219, 217, 341), (286, 146, 186), (321, 287, 219), (307, 236, 258), (225, 308, 306), (321, 312, 254), (312, 295, 254), (266, 313, 229), (309, 271, 270), (60, 29, 372), (297, 31, 333), (33, 297, 316), (316, 298, 33), (34, 33, 298), (367, 157, 63), (318, 62, 158), (158, 301, 318), (353, 42, 105), (159, 67, 281), (106, 282, 210), (294, 320, 217), (287, 321, 254), (266, 290, 323), (322, 323, 290), (269, 259, 424), (270, 240, 415), (271, 326, 278), (278, 345, 274), (327, 350, 30), (31, 60, 328), (347, 105, 36), (336, 329, 106), (269, 330, 258), (324, 240, 267), (424, 259, 268), (325, 270, 415), (274, 345, 262), (372, 29, 296), (30, 365, 327), (365, 30, 208), (332, 31, 328), (36, 34, 299), (334, 291, 62), (318, 334, 62), (300, 104, 405), (335, 300, 405), (42, 353, 63), (280, 281, 67), (281, 336, 264), (336, 106, 264), (282, 106, 329), (211, 355, 337), (338, 293, 283), (294, 213, 340), (341, 321, 219), (192, 304, 186), (288, 357, 192), (295, 342, 305), (290, 305, 342), (342, 322, 290), (313, 266, 323), (313, 314, 229), (270, 325, 309), (278, 326, 331), (278, 331, 345), (332, 333, 31), (317, 62, 291), (263, 346, 318), (343, 348, 323), (323, 348, 313), (309, 344, 349), (296, 29, 315), (365, 208, 61), (352, 32, 12), (12, 310, 352), (346, 334, 318), (367, 63, 353), (354, 66, 209), (418, 113, 211), (355, 356, 383), (356, 355, 277), (289, 358, 288), (359, 343, 322), (360, 229, 314), (257, 361, 268), (362, 308, 247), (271, 309, 349), (389, 345, 326), (350, 315, 28), (503, 166, 253), (166, 419, 213), (369, 364, 286), (369, 286, 186), (359, 348, 343), (359, 314, 348), (361, 414, 268), (363, 315, 350), (34, 298, 366), (103, 157, 398), (398, 157, 367), (347, 36, 422), (335, 368, 300), (368, 319, 300), (418, 161, 113), (503, 419, 166), (304, 369, 186), (288, 358, 357), (342, 359, 322), (360, 257, 229), (330, 394, 258), (325, 415, 370), (370, 371, 325), (344, 325, 371), (372, 328, 60), (332, 328, 373), (297, 333, 379), (34, 366, 299), (36, 299, 380), (374, 104, 103), (311, 279, 375), (252, 66, 401), (401, 66, 354), (382, 160, 161), (211, 337, 390), (213, 419, 339), (357, 304, 192), (295, 376, 342), (359, 360, 314), (360, 361, 257), (344, 371, 349), (363, 396, 296), (379, 332, 373), (351, 61, 32), (297, 426, 298), (426, 366, 298), (380, 422, 36), (382, 209, 160), (354, 209, 382), (384, 163, 302), (384, 338, 163), (338, 283, 163), (340, 213, 385), (393, 307, 258), (378, 362, 247), (405, 104, 374), (390, 418, 211), (390, 337, 383), (391, 384, 282), (338, 253, 293), (306, 388, 289), (371, 415, 377), (349, 371, 395), (272, 378, 247), (396, 363, 350), (347, 353, 105), (375, 280, 311), (401, 263, 252), (391, 282, 329), (402, 277, 284), (285, 402, 284), (213, 339, 385), (236, 403, 267), (240, 324, 415), (262, 404, 272), (431, 374, 103), (307, 393, 406), (371, 377, 395), (350, 397, 416), (327, 416, 397), (327, 365, 416), (351, 365, 61), (379, 373, 408), (410, 368, 405), (263, 411, 346), (401, 381, 263), (399, 281, 280), (412, 356, 277), (413, 285, 303), (303, 286, 364), (320, 341, 217), (416, 396, 350), (372, 296, 396), (379, 426, 297), (291, 417, 317), (405, 374, 410), (376, 295, 420), (403, 407, 267), (407, 324, 267), (590, 306, 308), (349, 326, 271), (345, 404, 262), (372, 408, 373), (352, 351, 32), (366, 422, 299), (423, 417, 291), (409, 299, 422), (346, 423, 291), (409, 422, 380), (411, 423, 346), (263, 381, 411), (279, 319, 375), (400, 428, 336), (387, 360, 359), (307, 406, 236), (403, 236, 406), (258, 394, 393), (268, 536, 424), (379, 408, 426), (368, 375, 319), (375, 399, 280), (428, 329, 336), (382, 161, 418), (391, 429, 384), (429, 338, 384), (377, 415, 434), (349, 377, 421), (404, 378, 272), (417, 352, 317), (422, 427, 347), (410, 375, 368), (413, 430, 285), (320, 340, 385), (385, 341, 320), (312, 420, 295), (388, 358, 289), (342, 360, 387), (536, 268, 414), (424, 425, 269), (433, 408, 372), (431, 103, 398), (400, 281, 428), (399, 428, 281), (432, 386, 321), (269, 425, 330), (434, 415, 324), (433, 372, 396), (285, 430, 402), (435, 398, 367), (383, 356, 390), (329, 436, 391), (449, 391, 436), (449, 338, 391), (503, 338, 449), (503, 253, 338), (402, 412, 277), (434, 437, 377), (416, 433, 396), (417, 351, 352), (413, 303, 364), (341, 432, 321), (357, 440, 304), (312, 432, 420), (388, 583, 358), (360, 451, 392), (590, 388, 306), (437, 434, 407), (362, 590, 308), (349, 475, 326), (345, 389, 404), (416, 365, 438), (433, 439, 408), (439, 426, 408), (483, 431, 398), (367, 347, 427), (432, 312, 386), (451, 360, 342), (421, 377, 437), (416, 438, 433), (438, 453, 441), (417, 365, 351), (445, 442, 441), (446, 431, 483), (446, 483, 374), (435, 367, 427), (401, 423, 381), (482, 423, 401), (450, 420, 451), (450, 451, 376), (451, 342, 376), (438, 452, 433), (452, 439, 433), (441, 452, 438), (438, 365, 454), (453, 456, 441), (454, 453, 438), (455, 452, 441), (441, 439, 455), (439, 441, 458), (454, 365, 417), (454, 457, 453), (444, 441, 442), (458, 441, 444), (456, 445, 441), (458, 426, 439), (459, 443, 460), (462, 458, 444), (462, 444, 445), (443, 459, 457), (461, 366, 426), (463, 366, 461), (458, 463, 461), (463, 422, 366), (462, 464, 458), (445, 464, 462), (483, 398, 447), (435, 465, 447), (422, 463, 427), (465, 435, 427), (464, 466, 468), (464, 445, 467), (468, 466, 467), (469, 486, 470), (486, 471, 472), (471, 470, 472), (382, 448, 354), (449, 329, 500), (432, 451, 420), (476, 456, 453), (477, 476, 453), (457, 477, 453), (454, 460, 443), (460, 454, 417), (478, 476, 477), (479, 456, 476), (460, 417, 423), (480, 478, 477), (481, 445, 456), (481, 456, 479), (478, 479, 476), (464, 463, 458), (460, 423, 482), (447, 465, 483), (483, 410, 374), (480, 479, 478), (484, 468, 467), (484, 467, 445), (486, 465, 427), (468, 463, 464), (479, 480, 485), (457, 485, 480), (485, 457, 459), (488, 487, 511), (469, 488, 465), (486, 469, 465), (463, 486, 427), (489, 488, 469), (460, 482, 459), (463, 468, 471), (463, 471, 486), (468, 484, 471), (375, 410, 492), (492, 399, 375), (485, 459, 473), (482, 473, 459), (479, 518, 481), (496, 473, 482), (493, 494, 474), (495, 479, 485), (474, 494, 497), (496, 482, 401), (496, 401, 354), (498, 518, 479), (495, 498, 479), (418, 390, 382), (521, 506, 517), (506, 508, 524), (528, 508, 506), (509, 419, 503), (530, 510, 528), (430, 412, 402), (508, 510, 509), (339, 419, 509), (385, 339, 531), (341, 385, 531), (341, 531, 432), (564, 304, 440), (583, 440, 357), (358, 583, 357), (425, 394, 330), (421, 475, 349), (326, 475, 389), (511, 483, 465), (511, 410, 483), (488, 511, 465), (481, 484, 445), (512, 488, 489), (488, 512, 487), (490, 511, 487), (487, 491, 490), (489, 469, 470), (514, 484, 481), (512, 513, 487), (494, 490, 491), (491, 513, 494), (515, 537, 489), (518, 514, 481), (492, 511, 490), (470, 471, 484), (470, 515, 489), (514, 539, 515), (514, 515, 470), (492, 490, 474), (514, 470, 484), (500, 399, 492), (500, 428, 399), (485, 473, 495), (497, 492, 474), (517, 497, 494), (517, 494, 516), (495, 473, 519), (473, 496, 499), (496, 354, 448), (520, 499, 496), (520, 496, 448), (428, 500, 329), (522, 518, 498), (519, 473, 499), (520, 382, 390), (543, 514, 518), (501, 498, 495), (519, 501, 495), (524, 497, 517), (356, 520, 390), (545, 543, 518), (522, 498, 501), (519, 499, 502), (502, 499, 520), (500, 524, 449), (523, 518, 522), (519, 525, 501), (502, 525, 519), (520, 544, 502), (503, 449, 524), (526, 522, 501), (501, 525, 504), (526, 523, 522), (502, 544, 505), (526, 501, 504), (517, 506, 524), (527, 502, 505), (544, 356, 412), (528, 506, 521), (525, 527, 504), (544, 507, 505), (527, 505, 507), (509, 503, 524), (523, 570, 518), (509, 524, 508), (548, 530, 528), (507, 553, 527), (530, 509, 510), (531, 339, 509), (530, 532, 509), (369, 560, 364), (564, 369, 304), (511, 492, 410), (489, 537, 512), (513, 512, 537), (538, 494, 513), (515, 538, 537), (538, 513, 537), (497, 500, 492), (538, 516, 494), (541, 540, 515), (541, 542, 540), (541, 515, 539), (542, 538, 515), (524, 500, 497), (538, 521, 516), (541, 538, 542), (544, 520, 356), (538, 546, 521), (547, 541, 539), (543, 547, 539), (527, 525, 502), (528, 521, 546), (570, 543, 545), (548, 528, 546), (547, 546, 538), (547, 548, 546), (544, 529, 507), (544, 412, 430), (552, 504, 527), (553, 552, 527), (544, 430, 413), (549, 570, 523), (551, 526, 504), (550, 530, 548), (563, 523, 526), (551, 563, 526), (413, 529, 544), (555, 549, 523), (555, 523, 563), (578, 563, 551), (529, 553, 507), (554, 570, 549), (553, 551, 552), (532, 531, 509), (533, 551, 553), (556, 532, 530), (530, 550, 556), (533, 553, 529), (413, 558, 529), (559, 578, 551), (557, 533, 529), (364, 558, 413), (533, 559, 551), (560, 558, 364), (534, 532, 556), (534, 561, 531), (531, 532, 534), (555, 580, 554), (534, 535, 561), (564, 560, 369), (561, 432, 531), (533, 565, 559), (565, 563, 559), (561, 535, 566), (451, 361, 392), (393, 601, 406), (568, 407, 403), (568, 437, 407), (424, 536, 425), (569, 538, 541), (547, 538, 569), (570, 547, 543), (574, 571, 547), (574, 547, 570), (571, 548, 547), (572, 550, 548), (571, 550, 572), (574, 550, 571), (577, 574, 570), (574, 573, 550), (573, 574, 575), (577, 576, 574), (554, 577, 570), (558, 557, 529), (579, 556, 573), (563, 580, 555), (559, 563, 578), (557, 558, 564), (579, 535, 556), (563, 562, 580), (565, 533, 557), (581, 562, 563), (563, 565, 581), (566, 535, 579), (582, 554, 580), (583, 565, 557), (583, 557, 440), (440, 557, 564), (584, 585, 565), (583, 584, 565), (566, 567, 561), (582, 594, 554), (577, 554, 594), (581, 565, 604), (567, 566, 586), (562, 582, 580), (432, 561, 451), (581, 582, 562), (586, 587, 567), (586, 589, 587), (451, 414, 361), (601, 403, 406), (394, 601, 393), (600, 568, 403), (575, 607, 573), (607, 579, 573), (577, 575, 576), (607, 592, 579), (591, 575, 577), (591, 593, 575), (593, 607, 575), (567, 451, 561), (579, 592, 586), (595, 591, 577), (594, 595, 577), (584, 604, 585), (588, 593, 591), (587, 451, 567), (588, 598, 593), (598, 588, 597), (598, 607, 593), (596, 597, 588), (588, 591, 608), (608, 596, 588), (592, 589, 586), (597, 596, 609), (584, 583, 388), (600, 601, 597), (589, 592, 598), (600, 403, 601), (613, 594, 582), (414, 451, 610), (604, 584, 602), (584, 388, 590), (603, 596, 608), (536, 605, 610), (605, 414, 610), (599, 394, 425), (536, 610, 425), (608, 591, 595), (598, 592, 607), (599, 598, 597), (600, 597, 609), (601, 599, 597), (587, 610, 451), (610, 587, 589), (589, 598, 599), (601, 394, 599), (616, 609, 596), (590, 602, 584), (581, 612, 613), (599, 610, 589), (613, 608, 595), (581, 604, 612), (568, 609, 616), (425, 610, 599), (616, 437, 568), (611, 603, 608), (614, 611, 608), (616, 596, 603), (613, 614, 608), (612, 604, 602), (612, 614, 613), (606, 612, 602), (362, 602, 590), (437, 475, 421), (615, 611, 614), (362, 619, 602), (606, 615, 617), (606, 611, 615), (618, 611, 606), (619, 362, 378), (619, 378, 618), (618, 378, 404), (618, 404, 389), (616, 475, 437), (617, 614, 612), (617, 612, 606), (616, 603, 611), (602, 619, 606), (618, 616, 611), (475, 616, 618), (618, 606, 619), (475, 618, 389)])
_ca = me_tmpx6ox2jy4.color_attributes.new('Color', 'FLOAT_COLOR', 'POINT')
_ca.data.foreach_set('color', [0.03546, 0.02433, 0.02206, 1.0, 0.04433, 0.03392, 0.03287, 1.0, 0.2431, 0.123, 0.02044, 1.0, 0.02481, 0.01776, 0.01688, 1.0, 0.0263, 0.01693, 0.01455, 1.0, 0.06138, 0.0307, 0.02401, 1.0, 0.1477, 0.07811, 0.007208, 1.0, 0.03431, 0.0214, 0.01818, 1.0, 0.2568, 0.2734, 0.07464, 1.0, 0.1457, 0.07561, 0.00968, 1.0, 0.3646, 0.2726, 0.01643, 1.0, 0.4213, 0.2676, 0.01814, 1.0, 0.06232, 0.04286, 0.03922, 1.0, 0.4053, 0.2591, 0.01432, 1.0, 0.2528, 0.3235, 0.1576, 1.0, 0.08288, 0.05132, 0.0109, 1.0, 0.2095, 0.1066, 0.01242, 1.0, 0.3756, 0.2486, 0.01201, 1.0, 0.04608, 0.02823, 0.02098, 1.0, 0.3421, 0.2332, 0.01081, 1.0, 0.2509, 0.1356, 0.01003, 1.0, 0.3558, 0.2453, 0.008633, 1.0, 0.224, 0.2355, 0.08366, 1.0, 0.2968, 0.1946, 0.007693, 1.0, 0.3172, 0.2057, 0.008856, 1.0, 0.3451, 0.2234, 0.009758, 1.0, 0.3277, 0.2108, 0.009621, 1.0, 0.3269, 0.2162, 0.01068, 1.0, 0.05501, 0.03436, 0.03117, 1.0, 0.05379, 0.03297, 0.02747, 1.0, 0.06507, 0.04277, 0.03944, 1.0, 0.04308, 0.02478, 0.02017, 1.0, 0.0627, 0.04053, 0.03716, 1.0, 0.03993, 0.02315, 0.01857, 1.0, 0.03922, 0.02349, 0.019, 1.0, 0.3683, 0.2562, 0.01753, 1.0, 0.03644, 0.02171, 0.01883, 1.0, 0.05781, 0.04092, 0.03689, 1.0, 0.08512, 0.04919, 0.008029, 1.0, 0.03475, 0.02078, 0.01561, 1.0, 0.03674, 0.02789, 0.02695, 1.0, 0.02991, 0.02421, 0.01751, 1.0, 0.03626, 0.02763, 0.02809, 1.0, 0.03588, 0.02166, 0.01799, 1.0, 0.02981, 0.01993, 0.0169, 1.0, 0.3301, 0.2582, 0.05668, 1.0, 0.08614, 0.04776, 0.005256, 1.0, 0.2696, 0.1667, 0.008935, 1.0, 0.2334, 0.119, 0.00694, 1.0, 0.02765, 0.01747, 0.01189, 1.0, 0.3086, 0.193, 0.01674, 1.0, 0.3138, 0.191, 0.006995, 1.0, 0.3124, 0.2123, 0.01321, 1.0, 0.08942, 0.04597, 0.007992, 1.0, 0.3159, 0.2117, 0.008455, 1.0, 0.3231, 0.2223, 0.007545, 1.0, 0.2635, 0.1863, 0.008159, 1.0, 0.3047, 0.2019, 0.007968, 1.0, 0.2925, 0.2065, 0.008252, 1.0, 0.3065, 0.2149, 0.009551, 1.0, 0.04743, 0.02759, 0.02242, 1.0, 0.06262, 0.04257, 0.03862, 1.0, 0.06353, 0.04043, 0.03509, 1.0, 0.04306, 0.03032, 0.0307, 1.0, 0.04107, 0.02398, 0.01891, 1.0, 0.03826, 0.02218, 0.0185, 1.0, 0.0409, 0.02185, 0.02064, 1.0, 0.03846, 0.0245, 0.01975, 1.0, 0.2315, 0.1507, 0.007858, 1.0, 0.03553, 0.02317, 0.02014, 1.0, 0.369, 0.2444, 0.009361, 1.0, 0.3077, 0.2196, 0.01613, 1.0, 0.06543, 0.03206, 0.009453, 1.0, 0.245, 0.1555, 0.05922, 1.0, 0.2836, 0.1588, 0.007019, 1.0, 0.3339, 0.2368, 0.01122, 1.0, 0.02736, 0.02271, 0.01731, 1.0, 0.2545, 0.2227, 0.05867, 1.0, 0.297, 0.2109, 0.01225, 1.0, 0.2584, 0.178, 0.005815, 1.0, 0.2954, 0.2146, 0.01244, 1.0, 0.2523, 0.1815, 0.008525, 1.0, 0.2963, 0.2111, 0.01208, 1.0, 0.3097, 0.2308, 0.01106, 1.0, 0.305, 0.2195, 0.01033, 1.0, 0.3055, 0.2157, 0.0104, 1.0, 0.2961, 0.2159, 0.01229, 1.0, 0.3007, 0.2179, 0.01302, 1.0, 0.2599, 0.1855, 0.007695, 1.0, 0.305, 0.2195, 0.009721, 1.0, 0.3021, 0.2128, 0.01194, 1.0, 0.3156, 0.2247, 0.009291, 1.0, 0.3051, 0.2238, 0.01184, 1.0, 0.3225, 0.2314, 0.007927, 1.0, 0.3072, 0.2198, 0.007266, 1.0, 0.3072, 0.2267, 0.01141, 1.0, 0.3087, 0.2195, 0.006669, 1.0, 0.3158, 0.2239, 0.00977, 1.0, 0.314, 0.2195, 0.006995, 1.0, 0.3157, 0.2246, 0.006995, 1.0, 0.3556, 0.2534, 0.01007, 1.0, 0.3325, 0.2382, 0.008023, 1.0, 0.06125, 0.04092, 0.03689, 1.0, 0.04504, 0.03024, 0.02538, 1.0, 0.04461, 0.02774, 0.02345, 1.0, 0.03002, 0.02092, 0.02057, 1.0, 0.04738, 0.02858, 0.02325, 1.0, 0.04945, 0.02865, 0.02128, 1.0, 0.05404, 0.03207, 0.02391, 1.0, 0.09857, 0.05131, 0.01024, 1.0, 0.04864, 0.03869, 0.03312, 1.0, 0.1487, 0.1709, 0.08502, 1.0, 0.06518, 0.03341, 0.01225, 1.0, 0.0607, 0.0453, 0.04598, 1.0, 0.3304, 0.2391, 0.01107, 1.0, 0.0431, 0.03196, 0.02611, 1.0, 0.03602, 0.02182, 0.01659, 1.0, 0.2071, 0.1901, 0.0321, 1.0, 0.3914, 0.2831, 0.02319, 1.0, 0.1392, 0.09607, 0.01149, 1.0, 0.03388, 0.02673, 0.02943, 1.0, 0.1247, 0.06581, 0.01281, 1.0, 0.2237, 0.1076, 0.008951, 1.0, 0.3556, 0.2648, 0.007356, 1.0, 0.1569, 0.1928, 0.07144, 1.0, 0.144, 0.06627, 0.01054, 1.0, 0.35, 0.2451, 0.007545, 1.0, 0.03975, 0.0235, 0.01636, 1.0, 0.03434, 0.02519, 0.01681, 1.0, 0.3523, 0.2632, 0.008761, 1.0, 0.3575, 0.2664, 0.009134, 1.0, 0.2043, 0.1272, 0.004589, 1.0, 0.3106, 0.2289, 0.01171, 1.0, 0.3654, 0.2697, 0.009228, 1.0, 0.3651, 0.2657, 0.009389, 1.0, 0.03848, 0.02391, 0.01946, 1.0, 0.2886, 0.205, 0.008544, 1.0, 0.3664, 0.2669, 0.009996, 1.0, 0.3235, 0.2361, 0.009759, 1.0, 0.3711, 0.2806, 0.009788, 1.0, 0.1247, 0.06717, 0.004021, 1.0, 0.3269, 0.2512, 0.009226, 1.0, 0.3005, 0.2232, 0.01229, 1.0, 0.04784, 0.03919, 0.02532, 1.0, 0.0452, 0.03819, 0.02952, 1.0, 0.2881, 0.2473, 0.02121, 1.0, 0.05592, 0.04082, 0.03668, 1.0, 0.314, 0.2305, 0.007901, 1.0, 0.3266, 0.251, 0.008813, 1.0, 0.3265, 0.2379, 0.01133, 1.0, 0.2653, 0.2019, 0.005182, 1.0, 0.3128, 0.2263, 0.01125, 1.0, 0.3038, 0.2189, 0.005754, 1.0, 0.3204, 0.2233, 0.01001, 1.0, 0.3166, 0.2239, 0.01152, 1.0, 0.3157, 0.228, 0.01228, 1.0, 0.3426, 0.259, 0.009453, 1.0, 0.04841, 0.03073, 0.0277, 1.0, 0.05479, 0.03769, 0.03141, 1.0, 0.05154, 0.03301, 0.02749, 1.0, 0.05566, 0.03972, 0.03827, 1.0, 0.06077, 0.04273, 0.04209, 1.0, 0.07344, 0.05484, 0.05582, 1.0, 0.04209, 0.02363, 0.01769, 1.0, 0.1999, 0.1175, 0.01617, 1.0, 0.09742, 0.0719, 0.06849, 1.0, 0.04517, 0.02523, 0.01925, 1.0, 0.09222, 0.04136, 0.007346, 1.0, 0.4275, 0.3107, 0.02124, 1.0, 0.09137, 0.06805, 0.06565, 1.0, 0.1041, 0.04484, 0.006411, 1.0, 0.01802, 0.005058, 0.002631, 1.0, 0.07085, 0.03128, 0.003391, 1.0, 0.0374, 0.02173, 0.0098, 1.0, 0.376, 0.2598, 0.01101, 1.0, 0.3763, 0.2777, 0.01171, 1.0, 0.03699, 0.01908, 0.007479, 1.0, 0.0668, 0.04707, 0.04573, 1.0, 0.1993, 0.08458, 0.006515, 1.0, 0.03023, 0.01498, 0.003791, 1.0, 0.3803, 0.2155, 0.007388, 1.0, 0.03981, 0.02122, 0.01438, 1.0, 0.04031, 0.02787, 0.01096, 1.0, 0.1891, 0.116, 0.007341, 1.0, 0.0534, 0.03917, 0.028, 1.0, 0.3808, 0.2583, 0.006571, 1.0, 0.06464, 0.04232, 0.03669, 1.0, 0.437, 0.3099, 0.007408, 1.0, 0.06245, 0.03222, 0.01192, 1.0, 0.1029, 0.05098, 0.00338, 1.0, 0.316, 0.2116, 0.0148, 1.0, 0.03667, 0.02177, 0.01435, 1.0, 0.05816, 0.03758, 0.03099, 1.0, 0.04339, 0.02229, 0.01405, 1.0, 0.195, 0.1116, 0.01005, 1.0, 0.287, 0.236, 0.03005, 1.0, 0.2628, 0.3006, 0.07985, 1.0, 0.3395, 0.2305, 0.007552, 1.0, 0.307, 0.1694, 0.004918, 1.0, 0.05743, 0.03446, 0.01613, 1.0, 0.1455, 0.06616, 0.004625, 1.0, 0.3385, 0.2428, 0.008811, 1.0, 0.07963, 0.02726, 0.006134, 1.0, 0.1978, 0.1291, 0.006324, 1.0, 0.2859, 0.2168, 0.007914, 1.0, 0.03773, 0.02265, 0.01131, 1.0, 0.05182, 0.03139, 0.01618, 1.0, 0.05014, 0.03066, 0.01513, 1.0, 0.06368, 0.04324, 0.03844, 1.0, 0.0535, 0.03462, 0.03282, 1.0, 0.03963, 0.02265, 0.0166, 1.0, 0.06435, 0.04901, 0.04894, 1.0, 0.2617, 0.1505, 0.01685, 1.0, 0.04077, 0.02048, 0.01499, 1.0, 0.2058, 0.1011, 0.01014, 1.0, 0.2282, 0.1048, 0.007149, 1.0, 0.442, 0.2756, 0.01245, 1.0, 0.04065, 0.02174, 0.01657, 1.0, 0.05944, 0.03689, 0.01762, 1.0, 0.04725, 0.02968, 0.02365, 1.0, 0.314, 0.1714, 0.004391, 1.0, 0.07791, 0.02606, 0.005887, 1.0, 0.04092, 0.02217, 0.016, 1.0, 0.04283, 0.02199, 0.01354, 1.0, 0.3209, 0.2844, 0.03466, 1.0, 0.06529, 0.04366, 0.03638, 1.0, 0.03745, 0.02394, 0.009514, 1.0, 0.3141, 0.1911, 0.009677, 1.0, 0.1132, 0.03275, 0.002551, 1.0, 0.0349, 0.02233, 0.01771, 1.0, 0.3641, 0.2519, 0.005328, 1.0, 0.09121, 0.02335, 0.002455, 1.0, 0.1954, 0.08253, 0.003676, 1.0, 0.4011, 0.2197, 0.01114, 1.0, 0.05971, 0.03062, 0.009725, 1.0, 0.05454, 0.03157, 0.02337, 1.0, 0.03865, 0.02458, 0.02016, 1.0, 0.2356, 0.1015, 0.009668, 1.0, 0.09769, 0.0533, 0.003662, 1.0, 0.04101, 0.02733, 0.01519, 1.0, 0.04471, 0.02389, 0.01667, 1.0, 0.4949, 0.3938, 0.007424, 1.0, 0.4801, 0.3809, 0.007981, 1.0, 0.1377, 0.08357, 0.003905, 1.0, 0.04181, 0.02638, 0.01537, 1.0, 0.1289, 0.0586, 0.01116, 1.0, 0.04071, 0.02729, 0.01762, 1.0, 0.07008, 0.04663, 0.03996, 1.0, 0.04302, 0.02072, 0.01457, 1.0, 0.04515, 0.02299, 0.0195, 1.0, 0.04575, 0.03049, 0.01586, 1.0, 0.05008, 0.03217, 0.02936, 1.0, 0.04243, 0.02218, 0.02089, 1.0, 0.04422, 0.02419, 0.01851, 1.0, 0.05062, 0.02943, 0.0244, 1.0, 0.0444, 0.02582, 0.02058, 1.0, 0.1781, 0.08656, 0.005283, 1.0, 0.04556, 0.02684, 0.01836, 1.0, 0.05574, 0.03297, 0.02681, 1.0, 0.05671, 0.02834, 0.02052, 1.0, 0.134, 0.06226, 0.004076, 1.0, 0.3105, 0.1844, 0.00503, 1.0, 0.0612, 0.03294, 0.02729, 1.0, 0.05458, 0.0351, 0.0287, 1.0, 0.0546, 0.03195, 0.02727, 1.0, 0.04364, 0.02505, 0.02085, 1.0, 0.03713, 0.02293, 0.01914, 1.0, 0.03849, 0.02131, 0.01633, 1.0, 0.0528, 0.0284, 0.01942, 1.0, 0.06368, 0.03386, 0.02573, 1.0, 0.05267, 0.02436, 0.01606, 1.0, 0.05719, 0.02496, 0.01666, 1.0, 0.06352, 0.03766, 0.03097, 1.0, 0.04817, 0.02624, 0.02217, 1.0, 0.06194, 0.03158, 0.02433, 1.0, 0.0481, 0.03056, 0.02828, 1.0, 0.03561, 0.02122, 0.016, 1.0, 0.09553, 0.06029, 0.05461, 1.0, 0.05881, 0.02713, 0.01929, 1.0, 0.04923, 0.02622, 0.0199, 1.0, 0.04676, 0.02648, 0.02047, 1.0, 0.05827, 0.0397, 0.0315, 1.0, 0.0533, 0.03002, 0.02135, 1.0, 0.04522, 0.02449, 0.01906, 1.0, 0.09431, 0.06577, 0.05869, 1.0, 0.09613, 0.05929, 0.05195, 1.0, 0.07846, 0.0447, 0.03625, 1.0, 0.05129, 0.03191, 0.02625, 1.0, 0.05344, 0.03261, 0.02566, 1.0, 0.03156, 0.02137, 0.01659, 1.0, 0.05309, 0.03187, 0.02538, 1.0, 0.06529, 0.04144, 0.03387, 1.0, 0.05613, 0.03688, 0.03071, 1.0, 0.0453, 0.02522, 0.02029, 1.0, 0.05127, 0.02519, 0.01938, 1.0, 0.05781, 0.03378, 0.02492, 1.0, 0.05957, 0.03076, 0.02291, 1.0, 0.04525, 0.02318, 0.01648, 1.0, 0.04786, 0.02417, 0.01782, 1.0, 0.04517, 0.02222, 0.01764, 1.0, 0.04328, 0.02466, 0.01888, 1.0, 0.05781, 0.03689, 0.03071, 1.0, 0.05382, 0.0293, 0.02194, 1.0, 0.08867, 0.05024, 0.04447, 1.0, 0.07561, 0.03761, 0.02946, 1.0, 0.0545, 0.03434, 0.02624, 1.0, 0.06223, 0.03917, 0.03215, 1.0, 0.04045, 0.02327, 0.01869, 1.0, 0.0712, 0.04107, 0.03171, 1.0, 0.05951, 0.02537, 0.01521, 1.0, 0.06873, 0.04433, 0.03894, 1.0, 0.04744, 0.02736, 0.02125, 1.0, 0.06808, 0.03806, 0.03037, 1.0, 0.0577, 0.03353, 0.02462, 1.0, 0.05602, 0.03291, 0.02412, 1.0, 0.06123, 0.03222, 0.02456, 1.0, 0.04667, 0.02416, 0.01764, 1.0, 0.06848, 0.04231, 0.0356, 1.0, 0.0602, 0.03611, 0.03001, 1.0, 0.04667, 0.02624, 0.02029, 1.0, 0.05508, 0.02749, 0.02037, 1.0, 0.06643, 0.03701, 0.02868, 1.0, 0.06486, 0.03604, 0.0276, 1.0, 0.06147, 0.03434, 0.02622, 1.0, 0.0499, 0.0232, 0.01674, 1.0, 0.05952, 0.02455, 0.01462, 1.0, 0.06412, 0.02612, 0.0159, 1.0, 0.07168, 0.03966, 0.03438, 1.0, 0.05054, 0.02515, 0.01736, 1.0, 0.0496, 0.02155, 0.01606, 1.0, 0.07252, 0.0352, 0.0248, 1.0, 0.06481, 0.02624, 0.016, 1.0, 0.0494, 0.02503, 0.01764, 1.0, 0.0507, 0.02389, 0.01733, 1.0, 0.0648, 0.04124, 0.0334, 1.0, 0.04665, 0.02519, 0.01764, 1.0, 0.0617, 0.04269, 0.03368, 1.0, 0.08098, 0.04725, 0.04182, 1.0, 0.05174, 0.02652, 0.01947, 1.0, 0.09902, 0.02269, 0.0125, 1.0, 0.05104, 0.0247, 0.01872, 1.0, 0.06719, 0.02646, 0.01878, 1.0, 0.0632, 0.03793, 0.02916, 1.0, 0.06301, 0.03434, 0.02624, 1.0, 0.05951, 0.02519, 0.01521, 1.0, 0.06658, 0.0276, 0.0172, 1.0, 0.06302, 0.03835, 0.03085, 1.0, 0.04379, 0.03297, 0.02834, 1.0, 0.06125, 0.03434, 0.02624, 1.0, 0.05995, 0.0249, 0.01501, 1.0, 0.06652, 0.03749, 0.03061, 1.0, 0.07097, 0.04324, 0.03832, 1.0, 0.0706, 0.0468, 0.04086, 1.0, 0.04514, 0.03138, 0.0273, 1.0, 0.07727, 0.03587, 0.03008, 1.0, 0.08216, 0.04689, 0.04124, 1.0, 0.09376, 0.04762, 0.04003, 1.0, 0.05885, 0.03016, 0.02132, 1.0, 0.03823, 0.02221, 0.01643, 1.0, 0.06017, 0.03786, 0.02949, 1.0, 0.04422, 0.02496, 0.01973, 1.0, 0.0436, 0.02427, 0.01888, 1.0, 0.06836, 0.04085, 0.03547, 1.0, 0.06129, 0.0308, 0.02322, 1.0, 0.08587, 0.03964, 0.03237, 1.0, 0.0696, 0.03968, 0.03462, 1.0, 0.05398, 0.02354, 0.01524, 1.0, 0.05809, 0.03573, 0.03252, 1.0, 0.04817, 0.02624, 0.0185, 1.0, 0.08682, 0.03781, 0.02936, 1.0, 0.05951, 0.02416, 0.01521, 1.0, 0.0591, 0.02445, 0.01531, 1.0, 0.05634, 0.02788, 0.01866, 1.0, 0.05142, 0.02519, 0.01764, 1.0, 0.06254, 0.03111, 0.02484, 1.0, 0.04784, 0.02574, 0.01989, 1.0, 0.04307, 0.02471, 0.02129, 1.0, 0.0563, 0.02404, 0.01528, 1.0, 0.06681, 0.03805, 0.03103, 1.0, 0.05129, 0.02426, 0.01738, 1.0, 0.04337, 0.02217, 0.01764, 1.0, 0.06203, 0.03872, 0.03163, 1.0, 0.08793, 0.04449, 0.04171, 1.0, 0.08215, 0.04595, 0.03976, 1.0, 0.05292, 0.02955, 0.02214, 1.0, 0.06915, 0.0212, 0.01414, 1.0, 0.06845, 0.03819, 0.03068, 1.0, 0.06124, 0.0382, 0.02956, 1.0, 0.06592, 0.04138, 0.03751, 1.0, 0.06051, 0.02671, 0.01678, 1.0, 0.09051, 0.04563, 0.04004, 1.0, 0.05544, 0.02743, 0.02038, 1.0, 0.04375, 0.02318, 0.01852, 1.0, 0.05706, 0.03059, 0.02564, 1.0, 0.07139, 0.03472, 0.02608, 1.0, 0.05781, 0.02417, 0.01521, 1.0, 0.06501, 0.03557, 0.02596, 1.0, 0.07036, 0.0382, 0.0331, 1.0, 0.06427, 0.03598, 0.02983, 1.0, 0.05147, 0.02557, 0.02016, 1.0, 0.06114, 0.04516, 0.03687, 1.0, 0.08241, 0.02451, 0.01996, 1.0, 0.09269, 0.05503, 0.04959, 1.0, 0.04266, 0.0198, 0.01472, 1.0, 0.06267, 0.03093, 0.02291, 1.0, 0.04652, 0.02539, 0.01793, 1.0, 0.03573, 0.01843, 0.01419, 1.0, 0.04952, 0.02304, 0.01612, 1.0, 0.05733, 0.02532, 0.01614, 1.0, 0.04374, 0.02217, 0.01764, 1.0, 0.05821, 0.02585, 0.01863, 1.0, 0.07033, 0.0382, 0.03071, 1.0, 0.09538, 0.04833, 0.03952, 1.0, 0.09576, 0.04026, 0.03204, 1.0, 0.0543, 0.02633, 0.01922, 1.0, 0.05819, 0.02422, 0.01488, 1.0, 0.0617, 0.03594, 0.03018, 1.0, 0.07389, 0.04072, 0.0348, 1.0, 0.08869, 0.04313, 0.03731, 1.0, 0.07506, 0.02518, 0.01754, 1.0, 0.04973, 0.02627, 0.02123, 1.0, 0.0573, 0.02556, 0.01726, 1.0, 0.04724, 0.02037, 0.01546, 1.0, 0.07666, 0.03985, 0.03067, 1.0, 0.06063, 0.0281, 0.02114, 1.0, 0.06922, 0.03382, 0.02519, 1.0, 0.06148, 0.02272, 0.01355, 1.0, 0.04502, 0.02332, 0.01948, 1.0, 0.04995, 0.02776, 0.0225, 1.0, 0.05295, 0.02736, 0.01943, 1.0, 0.09826, 0.04545, 0.03496, 1.0, 0.06069, 0.03344, 0.02649, 1.0, 0.06451, 0.02565, 0.02095, 1.0, 0.0602, 0.02622, 0.01651, 1.0, 0.05127, 0.02348, 0.01606, 1.0, 0.06396, 0.03797, 0.03517, 1.0, 0.05937, 0.02615, 0.01938, 1.0, 0.05545, 0.02455, 0.01674, 1.0, 0.08191, 0.03148, 0.02064, 1.0, 0.09847, 0.02622, 0.01122, 1.0, 0.07558, 0.03242, 0.02454, 1.0, 0.4411, 0.1845, 0.007681, 1.0, 0.1853, 0.04611, 0.003494, 1.0, 0.7231, 0.4508, 0.02217, 1.0, 0.2872, 0.1204, 0.005377, 1.0, 0.6773, 0.4422, 0.01044, 1.0, 0.06301, 0.03071, 0.02416, 1.0, 0.0703, 0.03545, 0.03245, 1.0, 0.1025, 0.04384, 0.0362, 1.0, 0.0525, 0.02165, 0.01642, 1.0, 0.04373, 0.02518, 0.02121, 1.0, 0.04986, 0.02004, 0.01557, 1.0, 0.1069, 0.02738, 0.01029, 1.0, 0.5992, 0.3154, 0.01595, 1.0, 0.186, 0.0691, 0.019, 1.0, 0.107, 0.02732, 0.01033, 1.0, 0.718, 0.4534, 0.0115, 1.0, 0.7037, 0.4298, 0.01876, 1.0, 0.07829, 0.02503, 0.01304, 1.0, 0.4028, 0.1915, 0.009408, 1.0, 0.1105, 0.03259, 0.01726, 1.0, 0.0723, 0.02218, 0.01229, 1.0, 0.3801, 0.1825, 0.005794, 1.0, 0.1046, 0.02613, 0.007817, 1.0, 0.3948, 0.1527, 0.005839, 1.0, 0.08668, 0.03654, 0.02993, 1.0, 0.7305, 0.4793, 0.01161, 1.0, 0.7309, 0.4797, 0.01165, 1.0, 0.384, 0.1894, 0.005631, 1.0, 0.3648, 0.1294, 0.008951, 1.0, 0.5814, 0.3325, 0.007333, 1.0, 0.3524, 0.1661, 0.003992, 1.0, 0.147, 0.03071, 0.004391, 1.0, 0.6609, 0.3662, 0.02053, 1.0, 0.597, 0.2692, 0.01122, 1.0, 0.05705, 0.02674, 0.01756, 1.0, 0.6553, 0.4661, 0.01479, 1.0, 0.6605, 0.4192, 0.01062, 1.0, 0.5496, 0.5065, 0.07115, 1.0, 0.6635, 0.3794, 0.0215, 1.0, 0.6717, 0.46, 0.03819, 1.0, 0.6601, 0.4434, 0.006298, 1.0, 0.09926, 0.03002, 0.01951, 1.0, 0.06401, 0.03119, 0.02448, 1.0, 0.6896, 0.4482, 0.009432, 1.0, 0.6668, 0.4467, 0.01099, 1.0, 0.1142, 0.02488, 0.006581, 1.0, 0.3703, 0.1838, 0.00676, 1.0, 0.4939, 0.1864, 0.007934, 1.0, 0.6549, 0.4207, 0.00888, 1.0, 0.4931, 0.2654, 0.00918, 1.0, 0.6584, 0.4125, 0.006995, 1.0, 0.08598, 0.02489, 0.01444, 1.0, 0.6338, 0.3202, 0.01235, 1.0, 0.7287, 0.4525, 0.01156, 1.0, 0.6069, 0.4506, 0.1243, 1.0, 0.08611, 0.02344, 0.01069, 1.0, 0.3891, 0.149, 0.007465, 1.0, 0.5288, 0.4423, 0.1807, 1.0, 0.4178, 0.1474, 0.008513, 1.0, 0.0795, 0.02553, 0.01749, 1.0, 0.4391, 0.4078, 0.1319, 1.0, 0.4474, 0.1998, 0.008934, 1.0, 0.06958, 0.02525, 0.01583, 1.0, 0.5832, 0.4333, 0.07275, 1.0, 0.4279, 0.2034, 0.00879, 1.0, 0.3342, 0.08359, 0.005065, 1.0, 0.4587, 0.1824, 0.007772, 1.0, 0.2473, 0.03719, 0.002738, 1.0, 0.1514, 0.03748, 0.009999, 1.0, 0.2257, 0.03203, 0.00245, 1.0, 0.1002, 0.03021, 0.01237, 1.0, 0.6884, 0.4246, 0.01011, 1.0, 0.6311, 0.4015, 0.005242, 1.0, 0.6528, 0.4352, 0.006342, 1.0, 0.6427, 0.4155, 0.006328, 1.0, 0.5854, 0.2519, 0.003698, 1.0, 0.2121, 0.05073, 0.005015, 1.0, 0.6711, 0.4516, 0.006413, 1.0, 0.6201, 0.3571, 0.02907, 1.0, 0.1383, 0.04508, 0.02853, 1.0, 0.6088, 0.2398, 0.005806, 1.0, 0.6869, 0.4318, 0.007423, 1.0, 0.6758, 0.4541, 0.006761, 1.0, 0.09771, 0.02948, 0.01137, 1.0, 0.6016, 0.4004, 0.03491, 1.0, 0.6621, 0.4269, 0.00775, 1.0, 0.6837, 0.4275, 0.01301, 1.0, 0.5404, 0.1898, 0.005154, 1.0, 0.1384, 0.03759, 0.01287, 1.0, 0.4611, 0.1985, 0.004107, 1.0, 0.1229, 0.03273, 0.01203, 1.0, 0.3403, 0.1503, 0.004974, 1.0, 0.3949, 0.08797, 0.003606, 1.0, 0.6328, 0.4109, 0.01097, 1.0, 0.6237, 0.4015, 0.01098, 1.0, 0.05843, 0.02789, 0.02054, 1.0, 0.5429, 0.4541, 0.1682, 1.0, 0.637, 0.4018, 0.006398, 1.0, 0.6536, 0.4339, 0.006508, 1.0, 0.6376, 0.4125, 0.006512, 1.0, 0.6434, 0.4182, 0.006496, 1.0, 0.6427, 0.4144, 0.006512, 1.0, 0.6542, 0.4335, 0.006527, 1.0, 0.1254, 0.04568, 0.02271, 1.0, 0.6666, 0.4438, 0.00683, 1.0, 0.5495, 0.2686, 0.003979, 1.0, 0.6446, 0.4201, 0.00748, 1.0, 0.6339, 0.373, 0.005771, 1.0, 0.672, 0.453, 0.0068, 1.0, 0.6613, 0.4159, 0.007779, 1.0, 0.6721, 0.4142, 0.008349, 1.0, 0.6654, 0.4285, 0.008565, 1.0, 0.4542, 0.1381, 0.003924, 1.0, 0.6787, 0.4561, 0.006927, 1.0, 0.6745, 0.4579, 0.00693, 1.0, 0.6445, 0.4125, 0.006512, 1.0, 0.1524, 0.03452, 0.01198, 1.0, 0.1069, 0.03801, 0.02299, 1.0, 0.681, 0.3359, 0.005816, 1.0, 0.09462, 0.03563, 0.0295, 1.0, 0.1118, 0.02995, 0.01143, 1.0, 0.6239, 0.4691, 0.03674, 1.0, 0.6939, 0.4502, 0.007823, 1.0, 0.09078, 0.0358, 0.02689, 1.0, 0.3591, 0.116, 0.004727, 1.0, 0.5779, 0.3645, 0.00986, 1.0, 0.4053, 0.1966, 0.007004, 1.0, 0.05644, 0.0239, 0.01722, 1.0, 0.6445, 0.4179, 0.006512, 1.0, 0.6708, 0.4496, 0.006862, 1.0, 0.6493, 0.4143, 0.007339, 1.0, 0.6514, 0.4125, 0.007499, 1.0, 0.6429, 0.4226, 0.006048, 1.0, 0.6517, 0.4294, 0.006145, 1.0, 0.6493, 0.4247, 0.006022, 1.0, 0.6515, 0.4287, 0.006051, 1.0, 0.6624, 0.4409, 0.006368, 1.0, 0.6701, 0.4319, 0.008264, 1.0, 0.659, 0.4221, 0.007983, 1.0, 0.7064, 0.4578, 0.009503, 1.0, 0.6647, 0.432, 0.01126, 1.0, 0.6834, 0.4538, 0.01147, 1.0, 0.07055, 0.02646, 0.018, 1.0, 0.1163, 0.03581, 0.01649, 1.0, 0.1909, 0.03761, 0.004364, 1.0, 0.3627, 0.1244, 0.004122, 1.0, 0.09744, 0.02072, 0.008392, 1.0, 0.5882, 0.2596, 0.003291, 1.0, 0.2794, 0.07843, 0.004965, 1.0, 0.07704, 0.04046, 0.03262, 1.0, 0.6728, 0.4324, 0.007086, 1.0, 0.6703, 0.3805, 0.007808, 1.0, 0.6689, 0.4142, 0.0063, 1.0, 0.6722, 0.4511, 0.006973, 1.0, 0.6654, 0.4508, 0.006995, 1.0, 0.296, 0.06377, 0.00291, 1.0, 0.1507, 0.02862, 0.00739, 1.0, 0.4752, 0.1326, 0.003206, 1.0, 0.1178, 0.03406, 0.01674, 1.0, 0.0648, 0.02732, 0.01681, 1.0, 0.04759, 0.02663, 0.01875, 1.0, 0.1065, 0.03216, 0.01781, 1.0, 0.4988, 0.1784, 0.007689, 1.0, 0.41, 0.175, 0.008961, 1.0, 0.05781, 0.02624, 0.02029, 1.0, 0.4122, 0.1485, 0.006227, 1.0, 0.6782, 0.3761, 0.006496, 1.0, 0.6716, 0.3814, 0.007554, 1.0, 0.07616, 0.02967, 0.01407, 1.0, 0.06347, 0.02781, 0.02109, 1.0, 0.4082, 0.1467, 0.005806, 1.0, 0.577, 0.3437, 0.0121, 1.0, 0.6582, 0.4399, 0.008656, 1.0, 0.6925, 0.4305, 0.007902, 1.0, 0.7052, 0.409, 0.007529, 1.0, 0.07493, 0.02679, 0.01284, 1.0, 0.6788, 0.4301, 0.008521, 1.0, 0.07255, 0.02591, 0.01558, 1.0, 0.08724, 0.03144, 0.02101, 1.0])
me_tmpx6ox2jy4.update()

# ---- objects
ob_star = bpy.data.objects.new('Star', me_tmpx6ox2jy4)

# ---- transforms, parenting, visibility, modifiers, constraints
ob_star.location = (0.0, 0.0, 0.0)
ob_star.rotation_euler = (1.571, -0.0, 0.0)

# ---- collection membership
col_collection.objects.link(ob_star)

# ---- scene / render settings (as saved in the file)
scene.frame_start = 1; scene.frame_end = 250; scene.frame_set(1)
scene.render.engine = 'BLENDER_EEVEE_NEXT'
scene.cycles.sampling_pattern = 'TABULATED_SOBOL'
scene.view_settings.view_transform = 'Filmic'
bpy.context.view_layer.update()

# ---- added for rendering (the .blend has no active camera and no usable light): camera, sun
cam_auto = bpy.data.cameras.new('AutoCamera')
cam_auto.lens = 50.0
cam_auto.sensor_width = 36.0
cam_auto.clip_end = 1000.0
ob_auto_camera = bpy.data.objects.new('AutoCamera', cam_auto)
scene.collection.objects.link(ob_auto_camera)
ob_auto_camera.location = (1.34712, -1.59177, 1.073)
ob_auto_camera.rotation_euler = (1.09748, -7.21219e-08, 0.694738)
scene.camera = ob_auto_camera
light_auto_sun = bpy.data.lights.new('AutoSun', 'SUN')
light_auto_sun.energy = 3.0
light_auto_sun.angle = 0.0523599
ob_auto_sun = bpy.data.objects.new('AutoSun', light_auto_sun)
scene.collection.objects.link(ob_auto_sun)
ob_auto_sun.rotation_euler = (0.872665, 0.174533, 0.523599)
bpy.context.view_layer.update()
